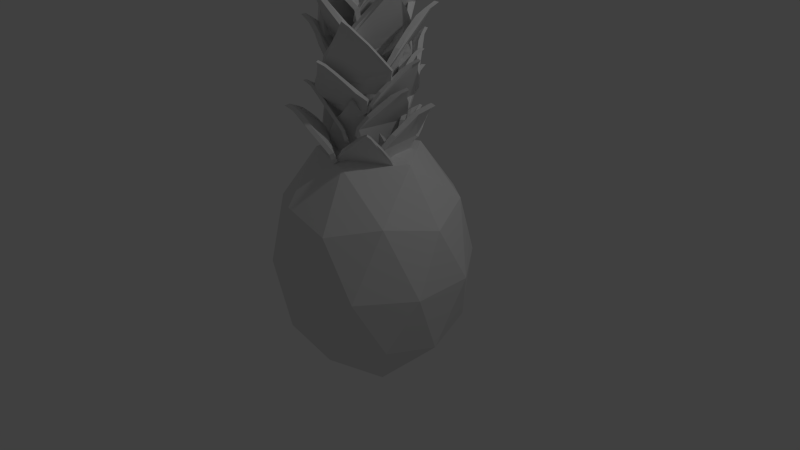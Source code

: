 # Source: P-Pineapple.blend  (saved by Blender 2.73.0; exported with 4.5.12 LTS)
import bpy
from mathutils import Matrix  # noqa: F401  (used for matrix-valued properties, if any)

bpy.ops.wm.read_factory_settings(use_empty=True)
scene = bpy.context.scene
scene.name = 'Scene'

# ---- collections
col_collection_1 = bpy.data.collections.new('Collection 1'); scene.collection.children.link(col_collection_1)

# ---- world
world_world = bpy.data.worlds.new('World'); scene.world = world_world
world_world.color = (0.05088, 0.05088, 0.05088)
world_world.use_sun_shadow = False
world_world.sun_shadow_jitter_overblur = 0.0
world_world.cycles.sampling_method = 'MANUAL'
world_world.cycles.sample_map_resolution = 256

# ---- cameras
cam_camera = bpy.data.cameras.new('Camera')
cam_camera.clip_end = 100.0
cam_camera.lens = 35.0
cam_camera.sensor_width = 32.0
cam_camera.sensor_height = 18.0
cam_camera.ortho_scale = 7.314
cam_camera.dof.focus_distance = 0.0
cam_camera.dof.aperture_fstop = 128.0

# ---- lights
light_lamp = bpy.data.lights.new('Lamp', 'POINT')
light_lamp.transmission_factor = 0.0
light_lamp.cutoff_distance = 30.0
light_lamp.energy = 100.0
light_lamp.shadow_buffer_clip_start = 1.001
light_lamp.shadow_soft_size = 0.1
light_lamp.shadow_maximum_resolution = 0.006
light_lamp.use_absolute_resolution = True
light_lamp.cycles.use_multiple_importance_sampling = False

# ---- meshes
me_x = bpy.data.meshes.new('円錐')
me_x.from_pydata([(0.0, 1.0, -1.0), (0.1951, 0.9808, -1.0), (0.3827, 0.9239, -1.0), (0.5556, 0.8315, -1.0), (0.7071, 0.7071, -1.0), (0.8315, 0.5556, -1.0), (0.9239, 0.3827, -1.0), (0.9808, 0.1951, -1.0), (1.0, 7.55e-08, -1.0), (0.0, 0.0, 1.0), (0.9808, -0.1951, -1.0), (0.9239, -0.3827, -1.0), (0.8315, -0.5556, -1.0), (0.7071, -0.7071, -1.0), (0.5556, -0.8315, -1.0), (0.3827, -0.9239, -1.0), (0.1951, -0.9808, -1.0), (-3.258e-07, -1.0, -1.0), (-0.1951, -0.9808, -1.0), (-0.3827, -0.9239, -1.0), (-0.5556, -0.8315, -1.0), (-0.7071, -0.7071, -1.0), (-0.8315, -0.5556, -1.0), (-0.9239, -0.3827, -1.0), (-0.9808, -0.1951, -1.0), (-1.0, 9.656e-07, -1.0), (-0.9808, 0.1951, -1.0), (-0.9239, 0.3827, -1.0), (-0.8315, 0.5556, -1.0), (-0.7071, 0.7071, -1.0), (-0.5556, 0.8315, -1.0), (-0.3827, 0.9239, -1.0), (-0.1951, 0.9808, -1.0)], [], [(31, 9, 32), (0, 9, 1), (30, 9, 31), (29, 9, 30), (28, 9, 29), (27, 9, 28), (26, 9, 27), (25, 9, 26), (24, 9, 25), (23, 9, 24), (22, 9, 23), (21, 9, 22), (20, 9, 21), (19, 9, 20), (18, 9, 19), (17, 9, 18), (16, 9, 17), (15, 9, 16), (14, 9, 15), (13, 9, 14), (12, 9, 13), (11, 9, 12), (10, 9, 11), (8, 9, 10), (7, 9, 8), (6, 9, 7), (5, 9, 6), (4, 9, 5), (3, 9, 4), (2, 9, 3), (32, 9, 0), (1, 9, 2), (0, 1, 2, 3, 4, 5, 6, 7, 8, 10, 11, 12, 13, 14, 15, 16, 17, 18, 19, 20, 21, 22, 23, 24, 25, 26, 27, 28, 29, 30, 31, 32)])
me_x.use_remesh_preserve_volume = False
me_x.use_remesh_preserve_attributes = False
me_x.use_mirror_vertex_groups = False
me_x.update()
me_ico = bpy.data.meshes.new('ICO球')
me_ico.from_pydata([(2.765e-10, -8.708e-10, -1.562), (0.9512, -0.6709, -0.7565), (-0.3633, -1.086, -0.7565), (-1.176, -8.708e-10, -0.7565), (-0.3633, 1.086, -0.7565), (0.9512, 0.6709, -0.7565), (0.3633, -1.086, 0.7565), (-0.9512, -0.6709, 0.7565), (-0.9512, 0.6709, 0.7565), (0.3633, 1.086, 0.7565), (1.176, -8.708e-10, 0.7565), (2.765e-10, -8.708e-10, 1.579), (-0.2136, -0.638, -1.439), (0.5591, -0.3943, -1.439), (0.3456, -1.032, -0.8893), (1.118, -8.708e-10, -0.8893), (0.5591, 0.3943, -1.439), (-0.6911, -8.708e-10, -1.439), (-0.9047, -0.638, -0.8893), (-0.2136, 0.638, -1.439), (-0.9047, 0.638, -0.8893), (0.3456, 1.032, -0.8893), (1.25, -0.3943, 5.336e-09), (1.25, 0.3943, 5.336e-09), (2.765e-10, -1.276, 5.336e-09), (0.7727, -1.032, 5.336e-09), (-1.25, -0.3943, 5.336e-09), (-0.7727, -1.032, 5.336e-09), (-0.7727, 1.032, 5.336e-09), (-1.25, 0.3943, 5.336e-09), (0.7727, 1.032, 5.336e-09), (2.765e-10, 1.276, 5.336e-09), (0.9047, -0.638, 0.8893), (-0.3456, -1.032, 0.8893), (-1.118, -8.708e-10, 0.8893), (-0.3456, 1.032, 0.8893), (0.9047, 0.638, 0.8893), (0.2136, -0.638, 1.439), (0.6911, -8.708e-10, 1.439), (-0.5591, -0.3943, 1.439), (-0.5591, 0.3943, 1.439), (0.2136, 0.638, 1.439)], [], [(0, 13, 12), (1, 13, 15), (0, 12, 17), (0, 17, 19), (0, 19, 16), (1, 15, 22), (2, 14, 24), (3, 18, 26), (4, 20, 28), (5, 21, 30), (1, 22, 25), (2, 24, 27), (3, 26, 29), (4, 28, 31), (5, 30, 23), (6, 32, 37), (7, 33, 39), (8, 34, 40), (9, 35, 41), (10, 36, 38), (38, 41, 11), (38, 36, 41), (36, 9, 41), (41, 40, 11), (41, 35, 40), (35, 8, 40), (40, 39, 11), (40, 34, 39), (34, 7, 39), (39, 37, 11), (39, 33, 37), (33, 6, 37), (37, 38, 11), (37, 32, 38), (32, 10, 38), (23, 36, 10), (23, 30, 36), (30, 9, 36), (31, 35, 9), (31, 28, 35), (28, 8, 35), (29, 34, 8), (29, 26, 34), (26, 7, 34), (27, 33, 7), (27, 24, 33), (24, 6, 33), (25, 32, 6), (25, 22, 32), (22, 10, 32), (30, 31, 9), (30, 21, 31), (21, 4, 31), (28, 29, 8), (28, 20, 29), (20, 3, 29), (26, 27, 7), (26, 18, 27), (18, 2, 27), (24, 25, 6), (24, 14, 25), (14, 1, 25), (22, 23, 10), (22, 15, 23), (15, 5, 23), (16, 21, 5), (16, 19, 21), (19, 4, 21), (19, 20, 4), (19, 17, 20), (17, 3, 20), (17, 18, 3), (17, 12, 18), (12, 2, 18), (15, 16, 5), (15, 13, 16), (13, 0, 16), (12, 14, 2), (12, 13, 14), (13, 1, 14)])
_uv = me_ico.uv_layers.new(name='UVマップ')
_uv.uv.foreach_set('vector', [0.8399, 0.5427, 0.7832, 0.6042, 0.754, 0.5172, 0.7257, 0.6656, 0.7832, 0.6042, 0.7934, 0.695, 0.8399, 0.5427, 0.754, 0.5172, 0.8418, 0.4222, 0.8399, 0.5427, 0.8418, 0.4222, 0.9571, 0.5323, 0.8399, 0.5427, 0.9571, 0.5323, 0.8686, 0.6287, 0.7257, 0.6656, 0.7934, 0.695, 0.7039, 0.7553, 0.6466, 0.5213, 0.6923, 0.5977, 0.5729, 0.6122, 0.4719, 0.2744, 0.5828, 0.3293, 0.4291, 0.386, 0.3286, 0.1373, 0.4135, 0.1932, 0.3004, 0.2455, 0.8691, 0.7353, 0.9864, 0.7027, 0.9031, 0.8743, 0.7257, 0.6656, 0.7039, 0.7553, 0.6371, 0.6921, 0.6466, 0.5213, 0.5729, 0.6122, 0.5041, 0.4938, 0.4719, 0.2744, 0.4291, 0.386, 0.3671, 0.3089, 0.3286, 0.1373, 0.3004, 0.2455, 0.2172, 0.1856, 0.8691, 0.7353, 0.9031, 0.8743, 0.7842, 0.8131, 0.5306, 0.726, 0.5909, 0.8078, 0.4438, 0.8426, 0.3559, 0.4749, 0.3295, 0.5939, 0.2493, 0.4801, 0.2786, 0.3354, 0.3116, 0.4015, 0.2203, 0.3961, 0.1303, 0.264, 0.209, 0.3056, 0.1319, 0.3715, 0.675, 0.8617, 0.7357, 0.9696, 0.5618, 0.9536, 0.0416, 0.4643, 0.1319, 0.3715, 0.162, 0.4559, 0.0416, 0.4643, 0.01193, 0.2951, 0.1319, 0.3715, 0.01193, 0.2951, 0.1303, 0.264, 0.1319, 0.3715, 0.1319, 0.3715, 0.2203, 0.3961, 0.162, 0.4559, 0.1319, 0.3715, 0.209, 0.3056, 0.2203, 0.3961, 0.209, 0.3056, 0.2786, 0.3354, 0.2203, 0.3961, 0.2203, 0.3961, 0.2493, 0.4801, 0.162, 0.4559, 0.2203, 0.3961, 0.3116, 0.4015, 0.2493, 0.4801, 0.3116, 0.4015, 0.3559, 0.4749, 0.2493, 0.4801, 0.2493, 0.4801, 0.1578, 0.5737, 0.162, 0.4559, 0.2493, 0.4801, 0.3295, 0.5939, 0.1578, 0.5737, 0.4174, 0.6678, 0.5306, 0.726, 0.4438, 0.8426, 0.1578, 0.5737, 0.0416, 0.4643, 0.162, 0.4559, 0.4438, 0.8426, 0.5909, 0.8078, 0.5618, 0.9536, 0.5909, 0.8078, 0.675, 0.8617, 0.5618, 0.9536, 0.7842, 0.8131, 0.7357, 0.9696, 0.675, 0.8617, 0.7842, 0.8131, 0.9031, 0.8743, 0.7357, 0.9696, 0.09529, 0.1232, 0.1303, 0.264, 0.01193, 0.2951, 0.2172, 0.1856, 0.209, 0.3056, 0.1303, 0.264, 0.2172, 0.1856, 0.3004, 0.2455, 0.209, 0.3056, 0.3004, 0.2455, 0.2786, 0.3354, 0.209, 0.3056, 0.3671, 0.3089, 0.3116, 0.4015, 0.2786, 0.3354, 0.3671, 0.3089, 0.4291, 0.386, 0.3116, 0.4015, 0.4291, 0.386, 0.3559, 0.4749, 0.3116, 0.4015, 0.4965, 0.5015, 0.3295, 0.5939, 0.3559, 0.4749, 0.5041, 0.4938, 0.5729, 0.6122, 0.4174, 0.6678, 0.5729, 0.6122, 0.5306, 0.726, 0.4174, 0.6678, 0.6371, 0.6921, 0.5909, 0.8078, 0.5306, 0.726, 0.6371, 0.6921, 0.7039, 0.7553, 0.5909, 0.8078, 0.7039, 0.7553, 0.675, 0.8617, 0.5909, 0.8078, 0.09529, 0.1232, 0.2172, 0.1856, 0.1303, 0.264, 0.09529, 0.1232, 0.2645, 0.02729, 0.2172, 0.1856, 0.2645, 0.02729, 0.3286, 0.1373, 0.2172, 0.1856, 0.3004, 0.2455, 0.3671, 0.3089, 0.2786, 0.3354, 0.3004, 0.2455, 0.4135, 0.1932, 0.3671, 0.3089, 0.4135, 0.1932, 0.4719, 0.2744, 0.3671, 0.3089, 0.4291, 0.386, 0.4965, 0.5015, 0.3559, 0.4749, 0.4291, 0.386, 0.5828, 0.3293, 0.4965, 0.5015, 0.6714, 0.4015, 0.6466, 0.5213, 0.5041, 0.4938, 0.5729, 0.6122, 0.6371, 0.6921, 0.5306, 0.726, 0.5729, 0.6122, 0.6923, 0.5977, 0.6371, 0.6921, 0.6923, 0.5977, 0.7257, 0.6656, 0.6371, 0.6921, 0.7039, 0.7553, 0.7842, 0.8131, 0.675, 0.8617, 0.7039, 0.7553, 0.7934, 0.695, 0.7842, 0.8131, 0.7934, 0.695, 0.8691, 0.7353, 0.7842, 0.8131, 0.8686, 0.6287, 0.9864, 0.7027, 0.8691, 0.7353, 0.8686, 0.6287, 0.9571, 0.5323, 0.9864, 0.7027, 0.4405, 0.04448, 0.3286, 0.1373, 0.2645, 0.02729, 0.4405, 0.04448, 0.4135, 0.1932, 0.3286, 0.1373, 0.4405, 0.04448, 0.5576, 0.1564, 0.4135, 0.1932, 0.5576, 0.1564, 0.4719, 0.2744, 0.4135, 0.1932, 0.5576, 0.1564, 0.5828, 0.3293, 0.4719, 0.2744, 0.8418, 0.4222, 0.754, 0.5172, 0.6714, 0.4015, 0.754, 0.5172, 0.6466, 0.5213, 0.6714, 0.4015, 0.7934, 0.695, 0.8686, 0.6287, 0.8691, 0.7353, 0.7934, 0.695, 0.7832, 0.6042, 0.8686, 0.6287, 0.7832, 0.6042, 0.8399, 0.5427, 0.8686, 0.6287, 0.754, 0.5172, 0.6923, 0.5977, 0.6466, 0.5213, 0.754, 0.5172, 0.7832, 0.6042, 0.6923, 0.5977, 0.7832, 0.6042, 0.7257, 0.6656, 0.6923, 0.5977])
me_ico.use_remesh_preserve_volume = False
me_ico.use_remesh_preserve_attributes = False
me_ico.use_mirror_vertex_groups = False
me_ico.update()
me_013 = bpy.data.meshes.new('平面.013')
me_013.from_pydata([(-0.3823, -2.292, 0.3438), (-0.4301, -2.405, 0.619), (-0.5183, -2.332, 0.8299), (-0.6233, -2.08, 0.9774), (-0.7866, -1.773, 0.9589), (-0.9702, -1.417, 0.8958), (-1.072, -1.172, 0.8285), (-1.193, -0.9634, 0.7822), (-1.322, -0.8262, 0.7478), (-1.184, -0.8798, 0.6671), (-1.048, -0.9437, 0.5775), (-0.8821, -1.086, 0.4078), (-0.7075, -1.247, 0.1894), (-0.5202, -1.491, 0.02152), (-0.4102, -1.738, -0.01165), (-0.3771, -2.05, 0.07183), (0.3849, -2.705, 0.5309), (0.5607, -2.629, 0.3074), (0.7156, -2.437, 0.2087), (0.8305, -2.134, 0.2203), (0.9185, -1.894, 0.4054), (0.9979, -1.641, 0.6499), (1.021, -1.481, 0.8246), (1.075, -1.34, 0.9811), (1.154, -1.254, 1.112), (1.006, -1.342, 1.091), (0.858, -1.444, 1.075), (0.6626, -1.664, 1.083), (0.4418, -1.929, 1.119), (0.2444, -2.233, 1.085), (0.1722, -2.458, 0.9842), (0.2276, -2.67, 0.811), (-0.1499, -1.937, 0.6625), (0.1064, -1.93, 0.7937), (0.2517, -1.787, 0.9378), (0.2956, -1.511, 1.073), (0.1619, -1.265, 1.214), (-0.02884, -0.9948, 1.36), (-0.174, -0.816, 1.43), (-0.2977, -0.6641, 1.525), (-0.3978, -0.5738, 1.636), (-0.4165, -0.6354, 1.48), (-0.4413, -0.7106, 1.324), (-0.5112, -0.8871, 1.118), (-0.6179, -1.099, 0.8912), (-0.657, -1.364, 0.6699), (-0.5987, -1.586, 0.5632), (-0.4448, -1.83, 0.5683), (0.1844, -1.119, 0.9677), (0.4554, -1.056, 0.8736), (0.6428, -0.8616, 0.8597), (0.7213, -0.566, 0.9637), (0.7627, -0.3964, 1.23), (0.723, -0.1617, 1.499), (0.6643, -0.01224, 1.673), (0.6411, 0.1168, 1.846), (0.6514, 0.1904, 2.005), (0.5268, 0.1141, 1.911), (0.3993, 0.02258, 1.821), (0.2156, -0.1852, 1.724), (-0.005335, -0.4387, 1.639), (-0.1725, -0.7296, 1.501), (-0.2112, -0.897, 1.303), (-0.09631, -1.013, 1.131), (0.4601, -1.075, 0.3975), (0.4284, -0.9444, 0.1201), (0.4144, -0.7003, -0.03438), (0.4534, -0.3677, -0.03453), (0.661, -0.1075, 0.03479), (0.8333, 0.1801, 0.1903), (0.938, 0.3514, 0.3222), (1.055, 0.5174, 0.4169), (1.182, 0.6422, 0.4681), (1.085, 0.4925, 0.5453), (0.9946, 0.3291, 0.6242), (0.9138, 0.03697, 0.7384), (0.8452, -0.3071, 0.8849), (0.7516, -0.682, 0.9585), (0.6062, -0.9155, 0.9089), (0.509, -1.034, 0.7292), (0.03267, -0.7286, 0.09883), (-0.2548, -0.6891, 0.07693), (-0.4441, -0.5029, 0.08629), (-0.4941, -0.1736, 0.09717), (-0.4322, 0.1652, -0.04665), (-0.302, 0.5401, -0.1304), (-0.1874, 0.7744, -0.1723), (-0.1041, 0.9983, -0.236), (-0.05206, 1.175, -0.3269), (0.02604, 1.019, -0.236), (0.1094, 0.8525, -0.1523), (0.2499, 0.5766, -0.08776), (0.4322, 0.2641, -0.03431), (0.5467, -0.1055, 0.01997), (0.5113, -0.3918, 0.113), (0.3446, -0.5861, 0.1429), (0.4363, -0.5102, 0.9565), (0.702, -0.3774, 0.7643), (0.8739, -0.1085, 0.6795), (0.9399, 0.2587, 0.7544), (1.033, 0.4954, 1.033), (1.024, 0.7829, 1.334), (0.9825, 0.9571, 1.54), (0.9834, 1.118, 1.733), (1.028, 1.224, 1.906), (0.8746, 1.092, 1.842), (0.7218, 0.9417, 1.784), (0.5247, 0.6449, 1.744), (0.2973, 0.2877, 1.73), (0.1212, -0.1034, 1.643), (0.05055, -0.3278, 1.442), (0.1501, -0.4489, 1.219), (-0.3271, 0.07112, 0.798), (-0.2702, 0.03293, 1.137), (-0.2408, 0.1965, 1.384), (-0.2829, 0.5538, 1.499), (-0.528, 0.8749, 1.528), (-0.7372, 1.282, 1.471), (-0.8668, 1.549, 1.395), (-1.008, 1.787, 1.358), (-1.159, 1.952, 1.355), (-1.053, 1.843, 1.214), (-0.9534, 1.719, 1.068), (-0.8694, 1.48, 0.8413), (-0.8024, 1.205, 0.5631), (-0.7017, 0.8504, 0.3508), (-0.5304, 0.5696, 0.3146), (-0.406, 0.3276, 0.4599), (-0.193, 0.4763, 0.8066), (-0.2493, 0.4383, 1.146), (-0.2915, 0.603, 1.39), (-0.3488, 0.9667, 1.489), (-0.5717, 1.314, 1.438), (-0.7289, 1.742, 1.319), (-0.8126, 2.022, 1.207), (-0.9213, 2.274, 1.128), (-1.054, 2.455, 1.077), (-0.9146, 2.332, 0.9779), (-0.781, 2.195, 0.8711), (-0.6425, 1.943, 0.6819), (-0.5056, 1.656, 0.4382), (-0.362, 1.287, 0.2673), (-0.2042, 0.9873, 0.2867), (-0.1461, 0.7348, 0.4631), (0.2133, 0.9574, 0.7084), (0.2186, 1.133, 0.3871), (0.2284, 1.43, 0.216), (0.279, 1.817, 0.2358), (0.5147, 2.106, 0.3581), (0.6972, 2.422, 0.5765), (0.8027, 2.607, 0.7525), (0.9275, 2.789, 0.8869), (1.07, 2.925, 0.9704), (0.9441, 2.748, 1.039), (0.8245, 2.555, 1.111), (0.7093, 2.209, 1.219), (0.6029, 1.798, 1.364), (0.4774, 1.359, 1.42), (0.3116, 1.096, 1.331), (0.2227, 0.9762, 1.103), (0.1446, -1.748, -0.1736), (-0.02005, -1.697, -0.189), (-0.1186, -1.56, -0.2085), (-0.1283, -1.349, -0.2475), (-0.07654, -1.178, -0.3701), (0.01828, -0.979, -0.4664), (0.09701, -0.856, -0.5211), (0.1565, -0.7408, -0.5859), (0.1945, -0.6571, -0.6584), (0.233, -0.7421, -0.5894), (0.2738, -0.8358, -0.5228), (0.3408, -1.007, -0.4518), (0.4296, -1.208, -0.3818), (0.476, -1.437, -0.3032), (0.4413, -1.59, -0.2147), (0.3344, -1.685, -0.1715), (-0.5709, 0.1051, 0.772), (-0.6055, 0.09661, 0.94), (-0.6532, 0.1902, 1.055), (-0.725, 0.3762, 1.092), (-0.8663, 0.5193, 1.051), (-0.9836, 0.7103, 0.976), (-1.05, 0.8362, 0.9102), (-1.126, 0.9457, 0.8609), (-1.207, 1.016, 0.8272), (-1.124, 0.9677, 0.7849), (-1.043, 0.9111, 0.7387), (-0.9423, 0.7902, 0.6556), (-0.8367, 0.6479, 0.5465), (-0.7215, 0.4683, 0.4761), (-0.6147, 0.3382, 0.4981), (-0.5656, 0.2264, 0.5945)], [], [(0, 15, 14, 13, 12, 11, 10, 9, 8, 7, 6, 5, 4, 3, 2, 1), (16, 31, 30, 29, 28, 27, 26, 25, 24, 23, 22, 21, 20, 19, 18, 17), (32, 47, 46, 45, 44, 43, 42, 41, 40, 39, 38, 37, 36, 35, 34, 33), (48, 63, 62, 61, 60, 59, 58, 57, 56, 55, 54, 53, 52, 51, 50, 49), (64, 79, 78, 77, 76, 75, 74, 73, 72, 71, 70, 69, 68, 67, 66, 65), (80, 95, 94, 93, 92, 91, 90, 89, 88, 87, 86, 85, 84, 83, 82, 81), (96, 111, 110, 109, 108, 107, 106, 105, 104, 103, 102, 101, 100, 99, 98, 97), (112, 127, 126, 125, 124, 123, 122, 121, 120, 119, 118, 117, 116, 115, 114, 113), (128, 143, 142, 141, 140, 139, 138, 137, 136, 135, 134, 133, 132, 131, 130, 129), (144, 159, 158, 157, 156, 155, 154, 153, 152, 151, 150, 149, 148, 147, 146, 145), (160, 175, 174, 173, 172, 171, 170, 169, 168, 167, 166, 165, 164, 163, 162, 161), (176, 191, 190, 189, 188, 187, 186, 185, 184, 183, 182, 181, 180, 179, 178, 177)])
me_013.use_remesh_preserve_volume = False
me_013.use_remesh_preserve_attributes = False
me_013.use_mirror_vertex_groups = False
me_013.update()
me_023 = bpy.data.meshes.new('平面.023')
me_023.from_pydata([(0.6267, -2.708, -0.2906), (0.5027, -2.617, -0.4953), (0.4472, -2.422, -0.6213), (0.4443, -2.136, -0.6601), (0.5728, -1.883, -0.6239), (0.7412, -1.613, -0.5576), (0.8543, -1.45, -0.4879), (0.9662, -1.293, -0.4506), (1.075, -1.173, -0.4494), (1.027, -1.302, -0.3579), (0.9845, -1.443, -0.2665), (0.9637, -1.689, -0.147), (0.9632, -1.977, -0.004518), (0.9236, -2.299, 0.08863), (0.8606, -2.521, 0.07345), (0.7816, -2.696, -0.0631), (0.2778, -2.847, 0.1868), (0.4462, -2.75, 0.02042), (0.561, -2.562, -0.05313), (0.6094, -2.293, -0.04862), (0.6186, -2.076, 0.1023), (0.6098, -1.849, 0.3008), (0.579, -1.712, 0.4391), (0.5789, -1.583, 0.5683), (0.6112, -1.49, 0.6837), (0.5052, -1.598, 0.6501), (0.4003, -1.718, 0.6214), (0.2697, -1.94, 0.6147), (0.1206, -2.205, 0.6313), (0.007314, -2.496, 0.5954), (-0.003693, -2.695, 0.5164), (0.09988, -2.852, 0.3953), (-0.2109, -2.607, -0.2305), (-0.2815, -2.667, 0.004433), (-0.3522, -2.577, 0.174), (-0.4045, -2.35, 0.2812), (-0.4904, -2.078, 0.2397), (-0.5835, -1.765, 0.1565), (-0.6262, -1.557, 0.08104), (-0.6911, -1.372, 0.02327), (-0.7766, -1.239, -0.0224), (-0.6653, -1.317, -0.0774), (-0.5568, -1.403, -0.1396), (-0.4335, -1.561, -0.2647), (-0.3036, -1.738, -0.4299), (-0.1794, -1.979, -0.5477), (-0.1265, -2.196, -0.5572), (-0.1546, -2.438, -0.4713), (-0.01797, -1.649, 0.3665), (0.2146, -1.635, 0.542), (0.3531, -1.47, 0.6866), (0.3494, -1.177, 0.8011), (0.1785, -0.9719, 0.9798), (-0.03037, -0.6956, 1.088), (-0.1849, -0.5155, 1.131), (-0.3205, -0.3592, 1.203), (-0.4339, -0.2619, 1.299), (-0.4364, -0.3382, 1.143), (-0.4449, -0.4281, 0.9868), (-0.4943, -0.6247, 0.784), (-0.5789, -0.8592, 0.5575), (-0.5956, -1.145, 0.3481), (-0.4784, -1.336, 0.2104), (-0.2905, -1.49, 0.2153), (-0.2008, -1.234, -0.05131), (-0.4263, -1.259, 0.1327), (-0.5807, -1.114, 0.2733), (-0.6539, -0.7991, 0.3203), (-0.7504, -0.476, 0.1765), (-0.7634, -0.0937, 0.02981), (-0.7408, 0.1538, -0.07724), (-0.7536, 0.3812, -0.1787), (-0.8004, 0.5516, -0.2791), (-0.6633, 0.4289, -0.2688), (-0.5259, 0.2958, -0.2675), (-0.3454, 0.06428, -0.3215), (-0.1374, -0.1961, -0.413), (0.03042, -0.5268, -0.4576), (0.1053, -0.8008, -0.3687), (0.0321, -1.022, -0.2337), (0.2317, -0.8771, 0.6008), (0.5125, -0.8046, 0.6488), (0.6812, -0.6034, 0.7132), (0.6979, -0.3032, 0.8171), (0.6053, -0.1154, 1.056), (0.4406, 0.1299, 1.25), (0.3047, 0.2839, 1.36), (0.2011, 0.4206, 1.488), (0.1334, 0.5048, 1.625), (0.07021, 0.4147, 1.488), (0.002981, 0.31, 1.353), (-0.1098, 0.08808, 1.195), (-0.2599, -0.1801, 1.033), (-0.3375, -0.4847, 0.8538), (-0.2755, -0.6648, 0.6765), (-0.09179, -0.7826, 0.5933), (0.2762, -0.7715, 0.2591), (0.2959, -0.6158, -0.01253), (0.3057, -0.3594, -0.1549), (0.335, -0.02958, -0.131), (0.5182, 0.2267, -0.008388), (0.6492, 0.5004, 0.1928), (0.7216, 0.6594, 0.3514), (0.8132, 0.8175, 0.4759), (0.9248, 0.9394, 0.5579), (0.8188, 0.7808, 0.6066), (0.7187, 0.6086, 0.6575), (0.6249, 0.3059, 0.7387), (0.5382, -0.05091, 0.8516), (0.4421, -0.4316, 0.8865), (0.3153, -0.6617, 0.7971), (0.2583, -0.7638, 0.5956), (0.03267, -0.7286, 0.09883), (-0.2548, -0.6891, 0.07693), (-0.4441, -0.5029, 0.08629), (-0.4941, -0.1736, 0.09717), (-0.4322, 0.1652, -0.04665), (-0.302, 0.5401, -0.1304), (-0.1874, 0.7744, -0.1723), (-0.1041, 0.9983, -0.236), (-0.05206, 1.175, -0.3269), (0.02604, 1.019, -0.236), (0.1094, 0.8525, -0.1523), (0.2499, 0.5766, -0.08776), (0.4322, 0.2641, -0.03431), (0.5467, -0.1055, 0.01997), (0.5113, -0.3918, 0.113), (0.3446, -0.5861, 0.1429)], [], [(0, 15, 14, 13, 12, 11, 10, 9, 8, 7, 6, 5, 4, 3, 2, 1), (16, 31, 30, 29, 28, 27, 26, 25, 24, 23, 22, 21, 20, 19, 18, 17), (32, 47, 46, 45, 44, 43, 42, 41, 40, 39, 38, 37, 36, 35, 34, 33), (48, 63, 62, 61, 60, 59, 58, 57, 56, 55, 54, 53, 52, 51, 50, 49), (64, 79, 78, 77, 76, 75, 74, 73, 72, 71, 70, 69, 68, 67, 66, 65), (80, 95, 94, 93, 92, 91, 90, 89, 88, 87, 86, 85, 84, 83, 82, 81), (96, 111, 110, 109, 108, 107, 106, 105, 104, 103, 102, 101, 100, 99, 98, 97), (112, 127, 126, 125, 124, 123, 122, 121, 120, 119, 118, 117, 116, 115, 114, 113)])
me_023.use_remesh_preserve_volume = False
me_023.use_remesh_preserve_attributes = False
me_023.use_mirror_vertex_groups = False
me_023.update()
me_025 = bpy.data.meshes.new('平面.025')
me_025.from_pydata([(0.3245, -3.841, -0.2317), (0.5357, -3.736, -0.333), (0.6963, -3.562, -0.3171), (0.7957, -3.318, -0.202), (0.8162, -3.17, 0.02289), (0.8119, -3.026, 0.2937), (0.7819, -2.938, 0.4725), (0.7804, -2.863, 0.6419), (0.8039, -2.831, 0.7858), (0.6917, -2.886, 0.7054), (0.5769, -2.955, 0.6248), (0.4123, -3.125, 0.521), (0.2169, -3.338, 0.4205), (0.06024, -3.569, 0.2638), (0.02607, -3.728, 0.1114), (0.1146, -3.869, -0.05552), (0.1721, -3.265, -0.7931), (-0.07147, -3.298, -0.783), (-0.2476, -3.179, -0.7939), (-0.3534, -2.923, -0.8076), (-0.3309, -2.632, -0.9004), (-0.2704, -2.302, -1.013), (-0.2051, -2.087, -1.077), (-0.1646, -1.891, -1.156), (-0.1447, -1.748, -1.25), (-0.0603, -1.845, -1.164), (0.02951, -1.952, -1.084), (0.179, -2.143, -1.009), (0.3667, -2.358, -0.9423), (0.5058, -2.637, -0.8652), (0.522, -2.872, -0.8194), (0.4216, -3.117, -0.8182), (0.2462, -3.118, 0.2935), (0.4887, -3.068, 0.294), (0.6401, -2.911, 0.3294), (0.7, -2.653, 0.3795), (0.6281, -2.428, 0.5059), (0.5124, -2.186, 0.6549), (0.4119, -2.033, 0.7405), (0.3387, -1.895, 0.8403), (0.294, -1.802, 0.9507), (0.2293, -1.889, 0.848), (0.1609, -1.987, 0.7489), (0.0485, -2.181, 0.6428), (-0.09725, -2.411, 0.5387), (-0.1849, -2.68, 0.4201), (-0.1606, -2.881, 0.3453), (-0.02178, -3.069, 0.3213), (-0.1462, -3.041, -0.0686), (-0.02584, -3.06, 0.147), (0.01049, -2.954, 0.3255), (-0.01997, -2.725, 0.4555), (-0.1793, -2.509, 0.5034), (-0.3812, -2.268, 0.5285), (-0.5158, -2.106, 0.5174), (-0.647, -1.97, 0.5328), (-0.7691, -1.89, 0.5674), (-0.71, -1.935, 0.4455), (-0.6551, -1.991, 0.3197), (-0.6097, -2.128, 0.1327), (-0.5803, -2.293, -0.08929), (-0.5061, -2.509, -0.2774), (-0.4161, -2.7, -0.3359), (-0.3106, -2.923, -0.271), (0.5034, -2.496, -0.1873), (0.4068, -2.414, -0.4098), (0.3391, -2.222, -0.5374), (0.3382, -1.934, -0.5515), (0.4965, -1.672, -0.5448), (0.6413, -1.385, -0.4601), (0.7376, -1.211, -0.378), (0.8363, -1.043, -0.3288), (0.9385, -0.9102, -0.3171), (0.8905, -1.048, -0.23), (0.8491, -1.196, -0.1425), (0.8358, -1.449, -0.02624), (0.8442, -1.74, 0.1146), (0.8201, -2.068, 0.2018), (0.714, -2.296, 0.1971), (0.6088, -2.428, 0.07315), (0.009055, -1.875, 0.3268), (0.2584, -1.839, 0.4744), (0.4048, -1.658, 0.6014), (0.4014, -1.357, 0.7138), (0.2423, -1.157, 0.908), (0.03508, -0.8879, 1.037), (-0.1213, -0.7147, 1.095), (-0.2547, -0.5636, 1.181), (-0.3611, -0.4701, 1.287), (-0.3771, -0.5522, 1.134), (-0.3986, -0.6485, 0.9813), (-0.4614, -0.8573, 0.7873), (-0.5602, -1.108, 0.5739), (-0.5875, -1.405, 0.3702), (-0.4781, -1.594, 0.2221), (-0.2845, -1.737, 0.2069), (0.07958, -2.064, 0.4282), (0.2165, -2.036, 0.4722), (0.2978, -1.94, 0.5207), (0.3019, -1.79, 0.5816), (0.2419, -1.699, 0.6978), (0.1495, -1.575, 0.7892), (0.07619, -1.496, 0.8387), (0.01755, -1.427, 0.8984), (-0.02434, -1.386, 0.9638), (-0.04748, -1.426, 0.8897), (-0.07291, -1.474, 0.8163), (-0.1205, -1.579, 0.7251), (-0.1867, -1.707, 0.6279), (-0.2162, -1.855, 0.5263), (-0.1753, -1.943, 0.4383), (-0.07969, -2.006, 0.4061), (0.03267, -0.7286, 0.09883), (-0.2548, -0.6891, 0.07693), (-0.4441, -0.5029, 0.08629), (-0.4941, -0.1736, 0.09717), (-0.4322, 0.1652, -0.04665), (-0.302, 0.5401, -0.1304), (-0.1874, 0.7744, -0.1723), (-0.1041, 0.9983, -0.236), (-0.05206, 1.175, -0.3269), (0.02604, 1.019, -0.236), (0.1094, 0.8525, -0.1523), (0.2499, 0.5766, -0.08776), (0.4322, 0.2641, -0.03431), (0.5467, -0.1055, 0.01997), (0.5113, -0.3918, 0.113), (0.3446, -0.5861, 0.1429), (0.294, -0.5292, 0.438), (0.4809, -0.4193, 0.3202), (0.595, -0.2211, 0.2728), (0.6266, 0.03767, 0.3308), (0.671, 0.2051, 0.5275), (0.6433, 0.4018, 0.7354), (0.6004, 0.5186, 0.8759), (0.5876, 0.6287, 1.01), (0.607, 0.7036, 1.131), (0.5089, 0.603, 1.079), (0.4112, 0.4902, 1.031), (0.2864, 0.2725, 0.9914), (0.1413, 0.01067, 0.9683), (0.03567, -0.2711, 0.8966), (0.00276, -0.4294, 0.7536), (0.08443, -0.5058, 0.6047)], [], [(0, 15, 14, 13, 12, 11, 10, 9, 8, 7, 6, 5, 4, 3, 2, 1), (16, 31, 30, 29, 28, 27, 26, 25, 24, 23, 22, 21, 20, 19, 18, 17), (32, 47, 46, 45, 44, 43, 42, 41, 40, 39, 38, 37, 36, 35, 34, 33), (48, 63, 62, 61, 60, 59, 58, 57, 56, 55, 54, 53, 52, 51, 50, 49), (64, 79, 78, 77, 76, 75, 74, 73, 72, 71, 70, 69, 68, 67, 66, 65), (80, 95, 94, 93, 92, 91, 90, 89, 88, 87, 86, 85, 84, 83, 82, 81), (96, 111, 110, 109, 108, 107, 106, 105, 104, 103, 102, 101, 100, 99, 98, 97), (112, 127, 126, 125, 124, 123, 122, 121, 120, 119, 118, 117, 116, 115, 114, 113), (128, 143, 142, 141, 140, 139, 138, 137, 136, 135, 134, 133, 132, 131, 130, 129)])
me_025.use_remesh_preserve_volume = False
me_025.use_remesh_preserve_attributes = False
me_025.use_mirror_vertex_groups = False
me_025.update()

# ---- objects
ob_x = bpy.data.objects.new('円錐', me_x)
ob_ico = bpy.data.objects.new('ICO球', me_ico)
ob_lamp = bpy.data.objects.new('Lamp', light_lamp)
ob_camera = bpy.data.objects.new('Camera', cam_camera)
ob_013 = bpy.data.objects.new('平面.013', me_013)
ob_023 = bpy.data.objects.new('平面.023', me_023)
ob_025 = bpy.data.objects.new('平面.025', me_025)

# ---- transforms, parenting, visibility, modifiers, constraints
ob_x.location = (0.03288, -0.003328, 2.345)
ob_x.scale = (0.3479, 0.3479, 1.282)
ob_x.lineart.crease_threshold = 0.0
ob_ico.location = (0.0, 0.0, 0.0)
ob_ico.hide_select = True
ob_ico.lineart.crease_threshold = 0.0
ob_lamp.location = (4.076, 1.005, 5.904)
ob_lamp.rotation_euler = (0.6503, 0.05522, 1.866)
ob_lamp.lock_rotations_4d = False
ob_lamp.empty_display_type = 'ARROWS'
ob_lamp.color = (0.0, 0.0, 0.0, 0.0)
ob_lamp.hide_viewport = True
ob_lamp.lineart.crease_threshold = 0.0
ob_camera.location = (7.481, -6.508, 5.344)
ob_camera.rotation_euler = (1.109, 0.01082, 0.8149)
ob_camera.lock_rotations_4d = False
ob_camera.empty_display_type = 'ARROWS'
ob_camera.color = (0.0, 0.0, 0.0, 0.0)
ob_camera.hide_viewport = True
ob_camera.display_type = 'WIRE'
ob_camera.lineart.crease_threshold = 0.0
ob_013.location = (0.08359, 0.4376, 2.338)
ob_013.rotation_euler = (1.313, -0.005883, 6.032)
ob_013.scale = (0.6672, 0.4751, 0.6557)
ob_013.lineart.crease_threshold = 0.0
_m = ob_013.modifiers.new('厚み付け', 'SOLIDIFY')
_m.thickness = 0.067
_m.nonmanifold_thickness_mode = 'FIXED'
_m.nonmanifold_merge_threshold = 0.0003
ob_023.location = (0.06752, 0.3384, 2.925)
ob_023.rotation_euler = (1.299, 0.06259, 18.52)
ob_023.scale = (0.7818, 0.5605, 0.7676)
ob_023.lineart.crease_threshold = 0.0
_m = ob_023.modifiers.new('厚み付け', 'SOLIDIFY')
_m.thickness = -0.08
_m.nonmanifold_thickness_mode = 'FIXED'
_m.nonmanifold_merge_threshold = 0.0003
ob_025.location = (-0.1181, -0.2323, 3.272)
ob_025.rotation_euler = (1.349, 0.08714, 21.33)
ob_025.scale = (0.781, 0.5546, 0.7726)
ob_025.lineart.crease_threshold = 0.0
_m = ob_025.modifiers.new('厚み付け', 'SOLIDIFY')
_m.thickness = -0.075
_m.nonmanifold_thickness_mode = 'FIXED'
_m.nonmanifold_merge_threshold = 0.0003

# ---- collection membership
col_collection_1.objects.link(ob_x)
col_collection_1.objects.link(ob_ico)
col_collection_1.objects.link(ob_lamp)
col_collection_1.objects.link(ob_camera)
col_collection_1.objects.link(ob_013)
col_collection_1.objects.link(ob_023)
col_collection_1.objects.link(ob_025)

# ---- scene / render settings (as saved in the file)
scene.camera = ob_camera
scene.frame_start = 1; scene.frame_end = 250; scene.frame_set(1)
scene.render.engine = 'BLENDER_EEVEE_NEXT'
scene.render.resolution_percentage = 50
scene.render.dither_intensity = 0.0
scene.cycles.use_denoising = False
scene.cycles.samples = 10
scene.cycles.sampling_pattern = 'TABULATED_SOBOL'
scene.cycles.light_sampling_threshold = 0.0
scene.cycles.use_adaptive_sampling = False
scene.cycles.use_light_tree = False
scene.cycles.blur_glossy = 0.0
scene.cycles.pixel_filter_type = 'GAUSSIAN'
scene.cycles.sample_clamp_indirect = 0.0
scene.view_settings.view_transform = 'Standard'
bpy.context.view_layer.update()
